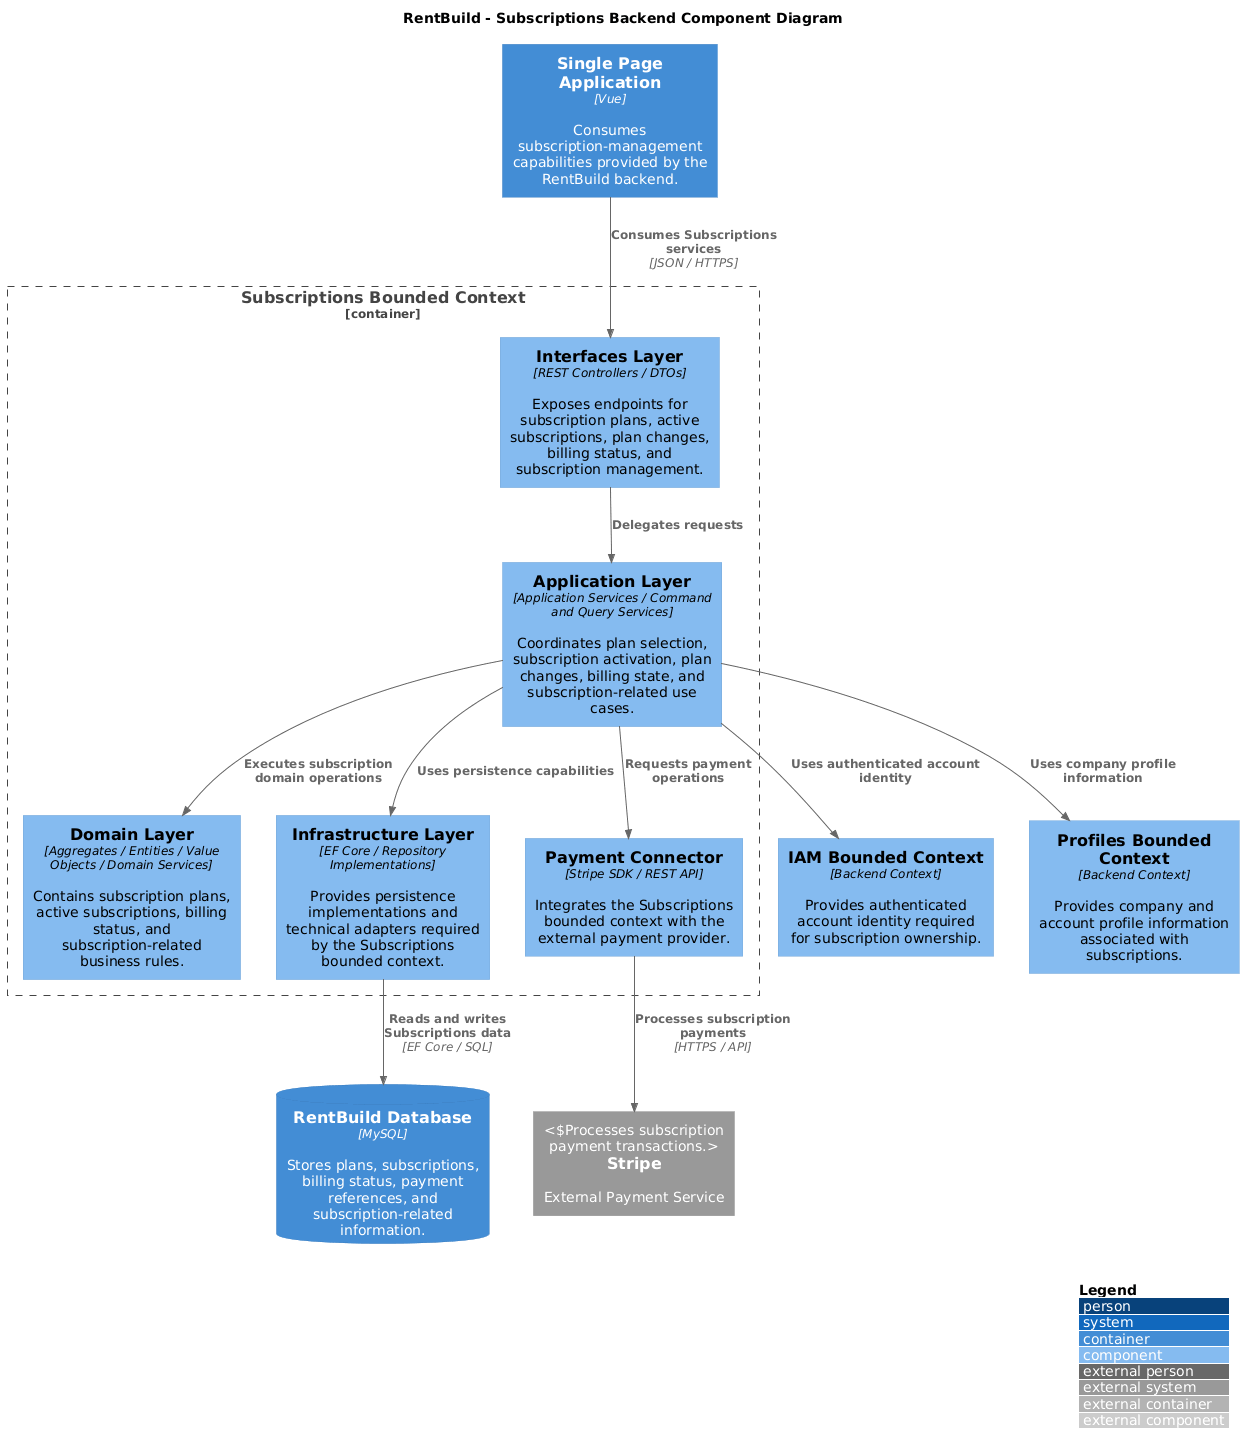

The diagram above was rendered by PlantUML. Its source (embedded in the PNG):
@startuml
skinparam defaultFontName "DejaVu Sans"
!include <C4/C4_Component>

LAYOUT_WITH_LEGEND()

title RentBuild - Subscriptions Backend Component Diagram

Container(spa, "Single Page Application", "Vue", "Consumes subscription-management capabilities provided by the RentBuild backend.")

Container_Boundary(subs_context, "Subscriptions Bounded Context") {
    Component(interfaces_layer, "Interfaces Layer", "REST Controllers / DTOs", "Exposes endpoints for subscription plans, active subscriptions, plan changes, billing status, and subscription management.")
    Component(application_layer, "Application Layer", "Application Services / Command and Query Services", "Coordinates plan selection, subscription activation, plan changes, billing state, and subscription-related use cases.")
    Component(domain_layer, "Domain Layer", "Aggregates / Entities / Value Objects / Domain Services", "Contains subscription plans, active subscriptions, billing status, and subscription-related business rules.")
    Component(infrastructure_layer, "Infrastructure Layer", "EF Core / Repository Implementations", "Provides persistence implementations and technical adapters required by the Subscriptions bounded context.")
    Component(payment_connector, "Payment Connector", "Stripe SDK / REST API", "Integrates the Subscriptions bounded context with the external payment provider.")
}

Component(iam_bc, "IAM Bounded Context", "Backend Context", "Provides authenticated account identity required for subscription ownership.")
Component(profiles_bc, "Profiles Bounded Context", "Backend Context", "Provides company and account profile information associated with subscriptions.")

System_Ext(stripe, "Stripe", "External Payment Service", "Processes subscription payment transactions.")
ContainerDb(database, "RentBuild Database", "MySQL", "Stores plans, subscriptions, billing status, payment references, and subscription-related information.")

' SPA Relationships
Rel(spa, interfaces_layer, "Consumes Subscriptions services", "JSON / HTTPS")

' Internal Layer Relationships
Rel(interfaces_layer, application_layer, "Delegates requests")
Rel(application_layer, domain_layer, "Executes subscription domain operations")
Rel(application_layer, infrastructure_layer, "Uses persistence capabilities")
Rel(application_layer, payment_connector, "Requests payment operations")

' External Bounded Context Relationships
Rel(application_layer, iam_bc, "Uses authenticated account identity")
Rel(application_layer, profiles_bc, "Uses company profile information")

' External Service & Database Relationships
Rel(infrastructure_layer, database, "Reads and writes Subscriptions data", "EF Core / SQL")
Rel(payment_connector, stripe, "Processes subscription payments", "HTTPS / API")
@enduml